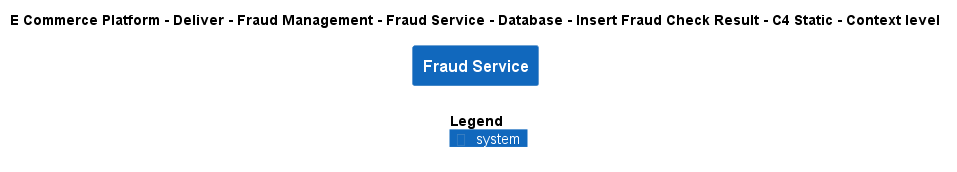

The diagram above was rendered by PlantUML. Its source (embedded in the PNG):
@startuml
!include ..\..\..\..\..\..\..\..\..\.c4s\C4_Context.puml

AddElementTag("c4interflow:lifecycle:new", $bgColor=green, $fontColor=#ffffff, $borderColor=green, $shadowing="False")
AddElementTag("c4interflow:lifecycle:changed", $bgColor=orange, $fontColor=#ffffff, $borderColor=orange, $shadowing="False")
AddElementTag("c4interflow:lifecycle:removed", $bgColor=red, $fontColor=#ffffff, $borderColor=red, $shadowing="False")

AddRelTag("c4interflow:lifecycle:new", $textColor=green, $lineColor=green)
AddRelTag("c4interflow:lifecycle:changed", $textColor=orange, $lineColor=orange)
AddRelTag("c4interflow:lifecycle:removed", $textColor=red, $lineColor=red)

SHOW_PERSON_PORTRAIT()
LAYOUT_TOP_DOWN()

skinparam linetype polyline

title E Commerce Platform - Deliver - Fraud Management - Fraud Service - Database - Insert Fraud Check Result - C4 Static - Context level

System(ECommercePlatform.Deliver.FraudManagement.SoftwareSystems.FraudService, "Fraud Service", "")



SHOW_LEGEND()
@enduml